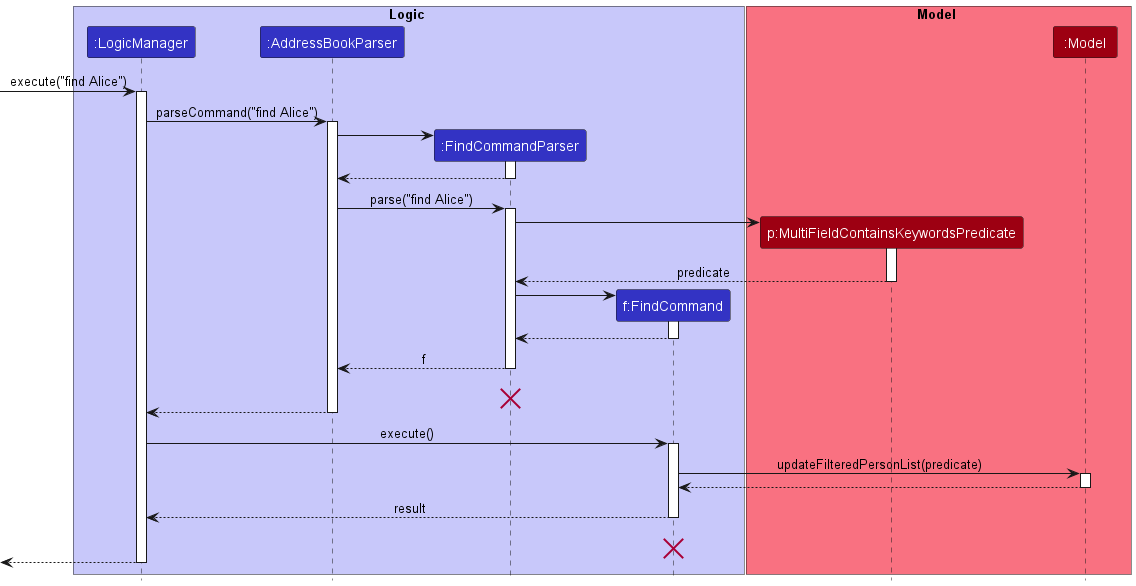

The diagram above was rendered by PlantUML. Its source (embedded in the PNG):
@startuml
!include style.puml

box Logic LOGIC_COLOR_T1
participant ":LogicManager" as LogicManager LOGIC_COLOR
participant ":AddressBookParser" as AddressBookParser LOGIC_COLOR
participant ":FindCommandParser" as FindCommandParser LOGIC_COLOR
participant "f:FindCommand" as FindCommand LOGIC_COLOR
end box

box Model MODEL_COLOR_T1
participant "p:MultiFieldContainsKeywordsPredicate" as Predicate MODEL_COLOR
participant ":Model" as Model MODEL_COLOR
end box
[-> LogicManager : execute("find Alice")
activate LogicManager

LogicManager -> AddressBookParser : parseCommand("find Alice")
activate AddressBookParser

create FindCommandParser
AddressBookParser -> FindCommandParser
activate FindCommandParser

FindCommandParser --> AddressBookParser
deactivate FindCommandParser

AddressBookParser -> FindCommandParser : parse("find Alice")
activate FindCommandParser

create Predicate
FindCommandParser -> Predicate
activate Predicate

Predicate --> FindCommandParser : predicate
deactivate Predicate

create FindCommand
FindCommandParser -> FindCommand
activate FindCommand

FindCommand --> FindCommandParser
deactivate FindCommand

FindCommandParser --> AddressBookParser : f
deactivate  FindCommandParser

FindCommandParser -[hidden]> AddressBookParser : f
destroy FindCommandParser

AddressBookParser --> LogicManager : 
deactivate AddressBookParser

LogicManager -> FindCommand : execute()
activate FindCommand

FindCommand -> Model : updateFilteredPersonList(predicate)
activate Model

Model --> FindCommand
deactivate Model

FindCommand --> LogicManager : result
deactivate FindCommand

FindCommand -[hidden]-> LogicManager : result
destroy FindCommand

[<--LogicManager
deactivate LogicManager
@enduml